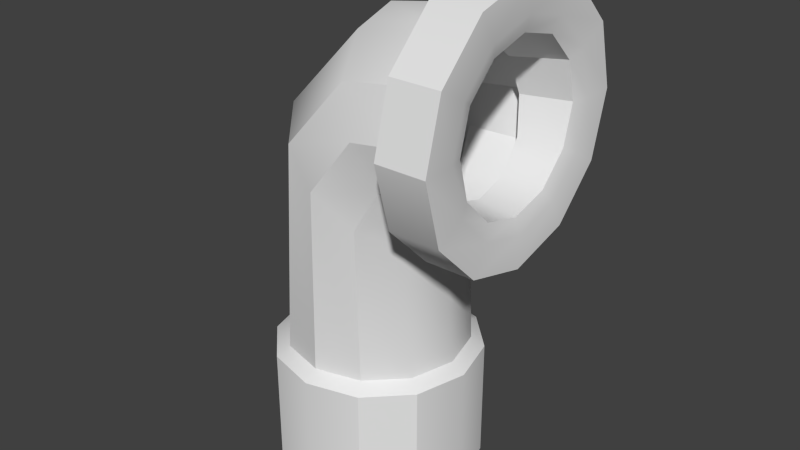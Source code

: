 # Source: rohr3_Textur.blend  (saved by Blender 2.70.0; exported with 4.5.12 LTS)
import bpy
from mathutils import Matrix  # noqa: F401  (used for matrix-valued properties, if any)

bpy.ops.wm.read_factory_settings(use_empty=True)
scene = bpy.context.scene
scene.name = 'Scene'

# ---- collections
col_collection_1 = bpy.data.collections.new('Collection 1'); scene.collection.children.link(col_collection_1)

# ---- world
world_world = bpy.data.worlds.new('World'); scene.world = world_world
world_world.color = (0.05088, 0.05088, 0.05088)
world_world.use_sun_shadow = False
world_world.sun_shadow_jitter_overblur = 0.0
world_world.cycles.sampling_method = 'MANUAL'
world_world.cycles.sample_map_resolution = 256
world_world.light_settings.ao_factor = 0.09091

# ---- meshes
me_cylinder = bpy.data.meshes.new('Cylinder')
me_cylinder.from_pydata([(0.02489, 0.1889, -0.1122), (0.0407, 0.1992, 0.2731), (0.1193, 0.1636, -0.1122), (0.1176, 0.1725, 0.2098), (0.1885, 0.09446, -0.1122), (0.1739, 0.09958, 0.1635), (0.2138, -1.153e-08, -0.1122), (0.1945, 7.752e-10, 0.1466), (0.1885, -0.09446, -0.1122), (0.1739, -0.09958, 0.1635), (0.1193, -0.1636, -0.1122), (0.1176, -0.1725, 0.2098), (0.02489, -0.1889, -0.1122), (0.0407, -0.1992, 0.2731), (-0.06958, -0.1636, -0.1122), (-0.03619, -0.1725, 0.3364), (-0.1387, -0.09446, -0.1122), (-0.09248, -0.09958, 0.3827), (-0.164, -9.11e-08, -0.1122), (-0.1131, -8.311e-08, 0.3997), (-0.1387, 0.09446, -0.1122), (-0.09248, 0.09958, 0.3827), (-0.06958, 0.1636, -0.1122), (-0.03619, 0.1725, 0.3364), (0.1368, 0.1992, 0.3939), (0.1753, 0.1725, 0.3021), (0.2036, 0.09958, 0.2348), (0.2139, 1.069e-08, 0.2102), (0.2036, -0.09958, 0.2348), (0.1753, -0.1725, 0.3021), (0.1368, -0.1992, 0.3939), (0.09819, -0.1725, 0.4857), (0.06995, -0.09958, 0.5529), (0.05962, -8.853e-08, 0.5775), (0.06995, 0.09958, 0.5529), (0.09819, 0.1725, 0.4857), (0.2489, 0.1992, 0.4106), (0.249, 0.1725, 0.311), (0.2491, 0.09958, 0.2381), (0.2491, 1.089e-08, 0.2114), (0.2491, -0.09958, 0.2381), (0.249, -0.1725, 0.311), (0.2489, -0.1992, 0.4106), (0.2489, -0.1725, 0.5101), (0.2488, -0.09958, 0.583), (0.2488, -8.832e-08, 0.6097), (0.2488, 0.09958, 0.583), (0.2489, 0.1725, 0.5101), (0.3519, 0.1992, 0.4106), (0.352, 0.1725, 0.311), (0.352, 0.09958, 0.2381), (0.3521, 6.486e-09, 0.2114), (0.352, -0.09958, 0.2381), (0.352, -0.1725, 0.311), (0.3519, -0.1992, 0.4106), (0.3518, -0.1725, 0.5102), (0.3518, -0.09958, 0.5831), (0.3518, -9.273e-08, 0.6098), (0.3518, 0.09958, 0.5831), (0.3518, 0.1725, 0.5102), (0.2489, 0.2664, 0.4105), (0.249, 0.2307, 0.2773), (0.2491, 0.1332, 0.1798), (0.2491, 1.917e-08, 0.1441), (0.2491, -0.1332, 0.1798), (0.249, -0.2307, 0.2773), (0.2489, -0.2664, 0.4105), (0.2489, -0.2307, 0.5438), (0.2488, -0.1332, 0.6413), (0.2488, -1.136e-07, 0.677), (0.2488, 0.1332, 0.6413), (0.2489, 0.2307, 0.5438), (0.3519, 0.2664, 0.4106), (0.352, 0.2307, 0.2774), (0.352, 0.1332, 0.1799), (0.3521, 1.327e-08, 0.1442), (0.352, -0.1332, 0.1799), (0.352, -0.2307, 0.2774), (0.3519, -0.2664, 0.4106), (0.3518, -0.2307, 0.5438), (0.3518, -0.1332, 0.6413), (0.3518, -1.194e-07, 0.677), (0.3518, 0.1332, 0.6413), (0.3518, 0.2307, 0.5438), (0.09721, 0.1694, 0.3931), (0.1306, 0.1467, 0.3152), (0.1551, 0.08471, 0.2582), (0.1641, -4.371e-10, 0.2374), (0.1551, -0.08471, 0.2582), (0.1306, -0.1467, 0.3152), (0.09721, -0.1694, 0.3931), (0.06378, -0.1467, 0.4709), (0.03931, -0.08471, 0.5279), (0.03035, -8.484e-08, 0.5487), (0.03931, 0.08471, 0.5279), (0.06378, 0.1467, 0.4709), (0.02433, 0.1694, -0.04626), (0.1056, 0.1467, -0.0703), (0.165, 0.08471, -0.08791), (0.1868, 1.478e-11, -0.09435), (0.02433, -0.1694, -0.04626), (-0.05689, -0.1467, -0.02222), (-0.1164, -0.08471, -0.004613), (-0.1381, -8.439e-08, 0.00183), (-0.05689, 0.1467, -0.02222), (0.165, -0.08471, -0.08791), (0.1056, -0.1467, -0.0703), (-0.1164, 0.08471, -0.004613), (0.2246, 0.1843, 0.4018), (0.2078, 0.1596, 0.4905), (0.1955, 0.09215, 0.5555), (0.1911, -8.879e-08, 0.5792), (0.1955, -0.09215, 0.5555), (0.2078, -0.1596, 0.4905), (0.2246, -0.1843, 0.4018), (0.2413, -0.1596, 0.3131), (0.2536, -0.09215, 0.2482), (0.2581, 3.024e-09, 0.2244), (0.2536, 0.09215, 0.2482), (0.2413, 0.1596, 0.3131), (0.3414, 0.1662, 0.4099), (0.3414, 0.1439, 0.3268), (0.3415, 0.08309, 0.266), (0.3415, 2.944e-09, 0.2437), (0.3415, -0.08309, 0.266), (0.3414, -0.1439, 0.3268), (0.3414, -0.1662, 0.4099), (0.3413, -0.1439, 0.493), (0.3413, -0.08309, 0.5538), (0.3412, -7.984e-08, 0.576), (0.3413, 0.08309, 0.5538), (0.3413, 0.1439, 0.493), (0.2351, 0.1538, 0.4026), (0.2211, 0.1332, 0.4766), (0.2109, 0.07689, 0.5308), (0.2071, -7.655e-08, 0.5506), (0.2109, -0.07689, 0.5308), (0.2211, -0.1332, 0.4766), (0.2351, -0.1538, 0.4026), (0.2491, -0.1332, 0.3285), (0.2593, -0.07689, 0.2743), (0.2631, 5.594e-11, 0.2545), (0.2593, 0.07689, 0.2743), (0.2491, 0.1332, 0.3285), (0.02489, 0.2168, -0.1317), (0.1333, 0.1878, -0.1317), (0.2127, 0.1084, -0.1317), (0.2417, -9.161e-09, -0.1317), (0.2127, -0.1084, -0.1317), (0.1333, -0.1878, -0.1317), (0.02489, -0.2168, -0.1317), (-0.08354, -0.1878, -0.1317), (-0.1629, -0.1084, -0.1317), (-0.192, -1.005e-07, -0.1317), (-0.1629, 0.1084, -0.1317), (-0.08354, 0.1878, -0.1317), (0.02489, 0.2168, -0.3906), (0.1333, 0.1878, -0.3906), (0.2127, 0.1084, -0.3906), (0.2417, -9.161e-09, -0.3906), (0.2127, -0.1084, -0.3906), (0.1333, -0.1878, -0.3906), (0.02489, -0.2168, -0.3906), (-0.08354, -0.1878, -0.3906), (-0.1629, -0.1084, -0.3906), (-0.192, -1.005e-07, -0.3906), (-0.1629, 0.1084, -0.3906), (-0.08354, 0.1878, -0.3906)], [], [(0, 1, 3, 2), (2, 3, 5, 4), (4, 5, 7, 6), (6, 7, 9, 8), (8, 9, 11, 10), (10, 11, 13, 12), (12, 13, 15, 14), (14, 15, 17, 16), (16, 17, 19, 18), (18, 19, 21, 20), (1, 23, 35, 24), (22, 23, 1, 0), (20, 21, 23, 22), (22, 0, 144, 155), (24, 35, 47, 36), (23, 21, 34, 35), (21, 19, 33, 34), (19, 17, 32, 33), (17, 15, 31, 32), (15, 13, 30, 31), (13, 11, 29, 30), (11, 9, 28, 29), (9, 7, 27, 28), (7, 5, 26, 27), (5, 3, 25, 26), (3, 1, 24, 25), (43, 42, 66, 67), (35, 34, 46, 47), (34, 33, 45, 46), (33, 32, 44, 45), (32, 31, 43, 44), (31, 30, 42, 43), (30, 29, 41, 42), (29, 28, 40, 41), (28, 27, 39, 40), (27, 26, 38, 39), (26, 25, 37, 38), (25, 24, 36, 37), (108, 109, 95, 84), (52, 53, 77, 76), (45, 44, 68, 69), (54, 55, 79, 78), (47, 46, 70, 71), (56, 57, 81, 80), (38, 37, 61, 62), (58, 59, 83, 82), (49, 50, 74, 73), (40, 39, 63, 64), (51, 52, 76, 75), (42, 41, 65, 66), (60, 71, 83, 72), (71, 70, 82, 83), (70, 69, 81, 82), (69, 68, 80, 81), (68, 67, 79, 80), (67, 66, 78, 79), (66, 65, 77, 78), (65, 64, 76, 77), (64, 63, 75, 76), (63, 62, 74, 75), (62, 61, 73, 74), (61, 60, 72, 73), (41, 40, 64, 65), (50, 51, 75, 74), (59, 48, 72, 83), (39, 38, 62, 63), (48, 49, 73, 72), (57, 58, 82, 81), (37, 36, 60, 61), (36, 47, 71, 60), (55, 56, 80, 79), (46, 45, 69, 70), (53, 54, 78, 77), (44, 43, 67, 68), (84, 95, 104, 96), (109, 110, 94, 95), (110, 111, 93, 94), (111, 112, 92, 93), (112, 113, 91, 92), (113, 114, 90, 91), (114, 115, 89, 90), (115, 116, 88, 89), (116, 117, 87, 88), (117, 118, 86, 87), (118, 119, 85, 86), (119, 108, 84, 85), (93, 92, 102, 103), (92, 91, 101, 102), (91, 90, 100, 101), (87, 86, 98, 99), (86, 85, 97, 98), (85, 84, 96, 97), (111, 110, 134, 135), (53, 52, 124, 125), (55, 54, 126, 127), (113, 112, 136, 137), (57, 56, 128, 129), (115, 114, 138, 139), (59, 58, 130, 131), (117, 116, 140, 141), (50, 49, 121, 122), (119, 118, 142, 143), (110, 109, 133, 134), (52, 51, 123, 124), (120, 131, 133, 132), (131, 130, 134, 133), (130, 129, 135, 134), (129, 128, 136, 135), (128, 127, 137, 136), (127, 126, 138, 137), (126, 125, 139, 138), (125, 124, 140, 139), (124, 123, 141, 140), (123, 122, 142, 141), (122, 121, 143, 142), (121, 120, 132, 143), (108, 119, 143, 132), (51, 50, 122, 123), (109, 108, 132, 133), (118, 117, 141, 142), (49, 48, 120, 121), (48, 59, 131, 120), (116, 115, 139, 140), (58, 57, 129, 130), (114, 113, 137, 138), (56, 55, 127, 128), (54, 53, 125, 126), (112, 111, 135, 136), (155, 144, 156, 167), (20, 22, 155, 154), (18, 20, 154, 153), (16, 18, 153, 152), (14, 16, 152, 151), (12, 14, 151, 150), (10, 12, 150, 149), (8, 10, 149, 148), (6, 8, 148, 147), (4, 6, 147, 146), (2, 4, 146, 145), (0, 2, 145, 144), (154, 155, 167, 166), (153, 154, 166, 165), (152, 153, 165, 164), (151, 152, 164, 163), (150, 151, 163, 162), (149, 150, 162, 161), (148, 149, 161, 160), (147, 148, 160, 159), (146, 147, 159, 158), (145, 146, 158, 157), (144, 145, 157, 156), (95, 94, 107, 104), (94, 93, 103, 107), (90, 89, 106, 100), (89, 88, 105, 106), (88, 87, 99, 105), (97, 96, 104, 107, 103, 102, 101, 100, 106, 105, 99, 98)])
me_cylinder.polygons.foreach_set('use_smooth', [True] * 157)
_uv = me_cylinder.uv_layers.new(name='UVMap')
_uv.uv.foreach_set('vector', [0.4731, 0.1391, 0.4731, 0.331, 0.4278, 0.331, 0.4278, 0.1391, 0.4278, 0.1391, 0.4278, 0.331, 0.3763, 0.331, 0.3763, 0.1391, 0.3763, 0.1391, 0.3763, 0.331, 0.3237, 0.331, 0.3237, 0.1391, 0.3237, 0.1391, 0.3237, 0.331, 0.261, 0.331, 0.261, 0.1391, 0.261, 0.1391, 0.261, 0.331, 0.2087, 0.331, 0.2087, 0.1391, 0.2087, 0.1391, 0.2087, 0.331, 0.1635, 0.331, 0.1635, 0.1391, 0.1635, 0.1391, 0.1635, 0.331, 0.1188, 0.331, 0.1188, 0.1391, 0.1188, 0.1391, 0.1188, 0.331, 0.07461, 0.331, 0.07461, 0.1391, 0.07461, 0.1391, 0.07461, 0.331, 0.03067, 0.331, 0.03067, 0.1391, 0.6053, 0.1391, 0.6053, 0.331, 0.5617, 0.331, 0.5617, 0.1391, 0.4731, 0.331, 0.518, 0.331, 0.518, 0.3966, 0.4731, 0.3966, 0.518, 0.1391, 0.518, 0.331, 0.4731, 0.331, 0.4731, 0.1391, 0.5617, 0.1391, 0.5617, 0.331, 0.518, 0.331, 0.518, 0.1391, 0.518, 0.1391, 0.4731, 0.1391, 0.4731, 0.1237, 0.518, 0.1237, 0.4731, 0.3966, 0.518, 0.3966, 0.518, 0.4409, 0.4731, 0.4409, 0.518, 0.331, 0.5617, 0.331, 0.5617, 0.3966, 0.518, 0.3966, 0.5617, 0.331, 0.6053, 0.331, 0.6053, 0.3966, 0.5617, 0.3966, 0.03067, 0.331, 0.07461, 0.331, 0.07461, 0.3966, 0.03067, 0.3966, 0.07461, 0.331, 0.1188, 0.331, 0.1188, 0.3966, 0.07461, 0.3966, 0.1188, 0.331, 0.1635, 0.331, 0.1635, 0.3966, 0.1188, 0.3966, 0.1635, 0.331, 0.2087, 0.331, 0.2087, 0.3966, 0.1635, 0.3966, 0.2087, 0.331, 0.261, 0.331, 0.261, 0.3966, 0.2087, 0.3966, 0.261, 0.331, 0.3237, 0.331, 0.3237, 0.3966, 0.261, 0.3966, 0.3237, 0.331, 0.3763, 0.331, 0.3763, 0.3966, 0.3237, 0.3966, 0.3763, 0.331, 0.4278, 0.331, 0.4278, 0.3966, 0.3763, 0.3966, 0.4278, 0.331, 0.4731, 0.331, 0.4731, 0.3966, 0.4278, 0.3966, 0.1188, 0.4409, 0.1635, 0.4409, 0.1635, 0.4759, 0.1188, 0.4759, 0.518, 0.3966, 0.5617, 0.3966, 0.5617, 0.4409, 0.518, 0.4409, 0.5617, 0.3966, 0.6053, 0.3966, 0.6053, 0.4409, 0.5617, 0.4409, 0.03067, 0.3966, 0.07461, 0.3966, 0.07461, 0.4409, 0.03067, 0.4409, 0.07461, 0.3966, 0.1188, 0.3966, 0.1188, 0.4409, 0.07461, 0.4409, 0.1188, 0.3966, 0.1635, 0.3966, 0.1635, 0.4409, 0.1188, 0.4409, 0.1635, 0.3966, 0.2087, 0.3966, 0.2087, 0.4409, 0.1635, 0.4409, 0.2087, 0.3966, 0.261, 0.3966, 0.261, 0.4409, 0.2087, 0.4409, 0.261, 0.3966, 0.3237, 0.3966, 0.3237, 0.4409, 0.261, 0.4409, 0.3237, 0.3966, 0.3763, 0.3966, 0.3763, 0.4409, 0.3237, 0.4409, 0.3763, 0.3966, 0.4278, 0.3966, 0.4278, 0.4409, 0.3763, 0.4409, 0.4278, 0.3966, 0.4731, 0.3966, 0.4731, 0.4409, 0.4278, 0.4409, 0.4731, 0.6397, 0.518, 0.6397, 0.518, 0.7149, 0.4731, 0.7149, 0.261, 0.5505, 0.2087, 0.5505, 0.2087, 0.5211, 0.261, 0.5211, 0.03067, 0.4409, 0.07461, 0.4409, 0.07461, 0.4759, 0.03067, 0.4759, 0.1635, 0.5505, 0.1188, 0.5505, 0.1188, 0.5211, 0.1635, 0.5211, 0.518, 0.4409, 0.5617, 0.4409, 0.5617, 0.4759, 0.518, 0.4759, 0.07461, 0.5505, 0.03067, 0.5505, 0.03067, 0.5211, 0.07461, 0.5211, 0.3763, 0.4409, 0.4278, 0.4409, 0.4278, 0.4759, 0.3763, 0.4759, 0.5617, 0.5505, 0.518, 0.5505, 0.518, 0.5211, 0.5617, 0.5211, 0.4278, 0.5505, 0.3763, 0.5505, 0.3763, 0.5211, 0.4278, 0.5211, 0.261, 0.4409, 0.3237, 0.4409, 0.3237, 0.4759, 0.261, 0.4759, 0.3237, 0.5505, 0.261, 0.5505, 0.261, 0.5211, 0.3237, 0.5211, 0.1635, 0.4409, 0.2087, 0.4409, 0.2087, 0.4759, 0.1635, 0.4759, 0.4731, 0.4759, 0.518, 0.4759, 0.518, 0.5211, 0.4731, 0.5211, 0.518, 0.4759, 0.5617, 0.4759, 0.5617, 0.5211, 0.518, 0.5211, 0.5617, 0.4759, 0.6053, 0.4759, 0.6053, 0.5211, 0.5617, 0.5211, 0.03067, 0.4759, 0.07461, 0.4759, 0.07461, 0.5211, 0.03067, 0.5211, 0.07461, 0.4759, 0.1188, 0.4759, 0.1188, 0.5211, 0.07461, 0.5211, 0.1188, 0.4759, 0.1635, 0.4759, 0.1635, 0.5211, 0.1188, 0.5211, 0.1635, 0.4759, 0.2087, 0.4759, 0.2087, 0.5211, 0.1635, 0.5211, 0.2087, 0.4759, 0.261, 0.4759, 0.261, 0.5211, 0.2087, 0.5211, 0.261, 0.4759, 0.3237, 0.4759, 0.3237, 0.5211, 0.261, 0.5211, 0.3237, 0.4759, 0.3763, 0.4759, 0.3763, 0.5211, 0.3237, 0.5211, 0.3763, 0.4759, 0.4278, 0.4759, 0.4278, 0.5211, 0.3763, 0.5211, 0.4278, 0.4759, 0.4731, 0.4759, 0.4731, 0.5211, 0.4278, 0.5211, 0.2087, 0.4409, 0.261, 0.4409, 0.261, 0.4759, 0.2087, 0.4759, 0.3763, 0.5505, 0.3237, 0.5505, 0.3237, 0.5211, 0.3763, 0.5211, 0.518, 0.5505, 0.4731, 0.5505, 0.4731, 0.5211, 0.518, 0.5211, 0.3237, 0.4409, 0.3763, 0.4409, 0.3763, 0.4759, 0.3237, 0.4759, 0.4731, 0.5505, 0.4278, 0.5505, 0.4278, 0.5211, 0.4731, 0.5211, 0.6053, 0.5505, 0.5617, 0.5505, 0.5617, 0.5211, 0.6053, 0.5211, 0.4278, 0.4409, 0.4731, 0.4409, 0.4731, 0.4759, 0.4278, 0.4759, 0.4731, 0.4409, 0.518, 0.4409, 0.518, 0.4759, 0.4731, 0.4759, 0.1188, 0.5505, 0.07461, 0.5505, 0.07461, 0.5211, 0.1188, 0.5211, 0.5617, 0.4409, 0.6053, 0.4409, 0.6053, 0.4759, 0.5617, 0.4759, 0.2087, 0.5505, 0.1635, 0.5505, 0.1635, 0.5211, 0.2087, 0.5211, 0.07461, 0.4409, 0.1188, 0.4409, 0.1188, 0.4759, 0.07461, 0.4759, 0.4731, 0.7149, 0.518, 0.7149, 0.518, 0.9814, 0.4731, 0.9814, 0.518, 0.6397, 0.5617, 0.6397, 0.5617, 0.7149, 0.518, 0.7149, 0.5617, 0.6397, 0.6053, 0.6397, 0.6053, 0.7149, 0.5617, 0.7149, 0.03067, 0.6397, 0.07461, 0.6397, 0.07461, 0.7149, 0.03067, 0.7149, 0.07461, 0.6397, 0.1188, 0.6397, 0.1188, 0.7149, 0.07461, 0.7149, 0.1188, 0.6397, 0.1635, 0.6397, 0.1635, 0.7149, 0.1188, 0.7149, 0.1635, 0.6397, 0.2087, 0.6397, 0.2087, 0.7149, 0.1635, 0.7149, 0.2087, 0.6397, 0.261, 0.6397, 0.261, 0.7149, 0.2087, 0.7149, 0.261, 0.6397, 0.3237, 0.6397, 0.3237, 0.7149, 0.261, 0.7149, 0.3237, 0.6397, 0.3763, 0.6397, 0.3763, 0.7149, 0.3237, 0.7149, 0.3763, 0.6397, 0.4278, 0.6397, 0.4278, 0.7149, 0.3763, 0.7149, 0.4278, 0.6397, 0.4731, 0.6397, 0.4731, 0.7149, 0.4278, 0.7149, 0.03067, 0.7149, 0.07461, 0.7149, 0.07461, 0.9814, 0.03067, 0.9814, 0.07461, 0.7149, 0.1188, 0.7149, 0.1188, 0.9814, 0.07461, 0.9814, 0.1188, 0.7149, 0.1635, 0.7149, 0.1635, 0.9814, 0.1188, 0.9814, 0.3237, 0.7149, 0.3763, 0.7149, 0.3763, 0.9814, 0.3237, 0.9814, 0.3763, 0.7149, 0.4278, 0.7149, 0.4278, 0.9814, 0.3763, 0.9814, 0.4278, 0.7149, 0.4731, 0.7149, 0.4731, 0.9814, 0.4278, 0.9814, 0.6053, 0.6397, 0.5617, 0.6397, 0.5617, 0.6231, 0.6053, 0.6231, 0.2087, 0.5505, 0.261, 0.5505, 0.261, 0.5648, 0.2087, 0.5648, 0.1188, 0.5505, 0.1635, 0.5505, 0.1635, 0.5648, 0.1188, 0.5648, 0.1188, 0.6397, 0.07461, 0.6397, 0.07461, 0.6231, 0.1188, 0.6231, 0.03067, 0.5505, 0.07461, 0.5505, 0.07461, 0.5648, 0.03067, 0.5648, 0.2087, 0.6397, 0.1635, 0.6397, 0.1635, 0.6231, 0.2087, 0.6231, 0.518, 0.5505, 0.5617, 0.5505, 0.5617, 0.5648, 0.518, 0.5648, 0.3237, 0.6397, 0.261, 0.6397, 0.261, 0.6231, 0.3237, 0.6231, 0.3763, 0.5505, 0.4278, 0.5505, 0.4278, 0.5648, 0.3763, 0.5648, 0.4278, 0.6397, 0.3763, 0.6397, 0.3763, 0.6231, 0.4278, 0.6231, 0.5617, 0.6397, 0.518, 0.6397, 0.518, 0.6231, 0.5617, 0.6231, 0.261, 0.5505, 0.3237, 0.5505, 0.3237, 0.5648, 0.261, 0.5648, 0.4731, 0.5648, 0.518, 0.5648, 0.518, 0.6231, 0.4731, 0.6231, 0.518, 0.5648, 0.5617, 0.5648, 0.5617, 0.6231, 0.518, 0.6231, 0.5617, 0.5648, 0.6053, 0.5648, 0.6053, 0.6231, 0.5617, 0.6231, 0.03067, 0.5648, 0.07461, 0.5648, 0.07461, 0.6231, 0.03067, 0.6231, 0.07461, 0.5648, 0.1188, 0.5648, 0.1188, 0.6231, 0.07461, 0.6231, 0.1188, 0.5648, 0.1635, 0.5648, 0.1635, 0.6231, 0.1188, 0.6231, 0.1635, 0.5648, 0.2087, 0.5648, 0.2087, 0.6231, 0.1635, 0.6231, 0.2087, 0.5648, 0.261, 0.5648, 0.261, 0.6231, 0.2087, 0.6231, 0.261, 0.5648, 0.3237, 0.5648, 0.3237, 0.6231, 0.261, 0.6231, 0.3237, 0.5648, 0.3763, 0.5648, 0.3763, 0.6231, 0.3237, 0.6231, 0.3763, 0.5648, 0.4278, 0.5648, 0.4278, 0.6231, 0.3763, 0.6231, 0.4278, 0.5648, 0.4731, 0.5648, 0.4731, 0.6231, 0.4278, 0.6231, 0.4731, 0.6397, 0.4278, 0.6397, 0.4278, 0.6231, 0.4731, 0.6231, 0.3237, 0.5505, 0.3763, 0.5505, 0.3763, 0.5648, 0.3237, 0.5648, 0.518, 0.6397, 0.4731, 0.6397, 0.4731, 0.6231, 0.518, 0.6231, 0.3763, 0.6397, 0.3237, 0.6397, 0.3237, 0.6231, 0.3763, 0.6231, 0.4278, 0.5505, 0.4731, 0.5505, 0.4731, 0.5648, 0.4278, 0.5648, 0.4731, 0.5505, 0.518, 0.5505, 0.518, 0.5648, 0.4731, 0.5648, 0.261, 0.6397, 0.2087, 0.6397, 0.2087, 0.6231, 0.261, 0.6231, 0.5617, 0.5505, 0.6053, 0.5505, 0.6053, 0.5648, 0.5617, 0.5648, 0.1635, 0.6397, 0.1188, 0.6397, 0.1188, 0.6231, 0.1635, 0.6231, 0.07461, 0.5505, 0.1188, 0.5505, 0.1188, 0.5648, 0.07461, 0.5648, 0.1635, 0.5505, 0.2087, 0.5505, 0.2087, 0.5648, 0.1635, 0.5648, 0.07461, 0.6397, 0.03067, 0.6397, 0.03067, 0.6231, 0.07461, 0.6231, 0.518, 0.1237, 0.4731, 0.1237, 0.4731, 0.01964, 0.518, 0.01964, 0.5617, 0.1391, 0.518, 0.1391, 0.518, 0.1237, 0.5617, 0.1237, 0.6053, 0.1391, 0.5617, 0.1391, 0.5617, 0.1237, 0.6053, 0.1237, 0.07461, 0.1391, 0.03067, 0.1391, 0.03067, 0.1237, 0.07461, 0.1237, 0.1188, 0.1391, 0.07461, 0.1391, 0.07461, 0.1237, 0.1188, 0.1237, 0.1635, 0.1391, 0.1188, 0.1391, 0.1188, 0.1237, 0.1635, 0.1237, 0.2087, 0.1391, 0.1635, 0.1391, 0.1635, 0.1237, 0.2087, 0.1237, 0.261, 0.1391, 0.2087, 0.1391, 0.2087, 0.1237, 0.261, 0.1237, 0.3237, 0.1391, 0.261, 0.1391, 0.261, 0.1237, 0.3237, 0.1237, 0.3763, 0.1391, 0.3237, 0.1391, 0.3237, 0.1237, 0.3763, 0.1237, 0.4278, 0.1391, 0.3763, 0.1391, 0.3763, 0.1237, 0.4278, 0.1237, 0.4731, 0.1391, 0.4278, 0.1391, 0.4278, 0.1237, 0.4731, 0.1237, 0.5617, 0.1237, 0.518, 0.1237, 0.518, 0.01964, 0.5617, 0.01964, 0.6053, 0.1237, 0.5617, 0.1237, 0.5617, 0.01964, 0.6053, 0.01964, 0.07461, 0.1237, 0.03067, 0.1237, 0.03067, 0.01964, 0.07461, 0.01964, 0.1188, 0.1237, 0.07461, 0.1237, 0.07461, 0.01964, 0.1188, 0.01964, 0.1635, 0.1237, 0.1188, 0.1237, 0.1188, 0.01964, 0.1635, 0.01964, 0.2087, 0.1237, 0.1635, 0.1237, 0.1635, 0.01964, 0.2087, 0.01964, 0.261, 0.1237, 0.2087, 0.1237, 0.2087, 0.01964, 0.261, 0.01964, 0.3237, 0.1237, 0.261, 0.1237, 0.261, 0.01964, 0.3237, 0.01964, 0.3763, 0.1237, 0.3237, 0.1237, 0.3237, 0.01964, 0.3763, 0.01964, 0.4278, 0.1237, 0.3763, 0.1237, 0.3763, 0.01964, 0.4278, 0.01964, 0.4731, 0.1237, 0.4278, 0.1237, 0.4278, 0.01964, 0.4731, 0.01964, 0.518, 0.7149, 0.5617, 0.7149, 0.5617, 0.9814, 0.518, 0.9814, 0.5617, 0.7149, 0.6053, 0.7149, 0.6053, 0.9814, 0.5617, 0.9814, 0.1635, 0.7149, 0.2087, 0.7149, 0.2087, 0.9814, 0.1635, 0.9814, 0.2087, 0.7149, 0.261, 0.7149, 0.261, 0.9814, 0.2087, 0.9814, 0.261, 0.7149, 0.3237, 0.7149, 0.3237, 0.9814, 0.261, 0.9814, 0.7994, 0.05994, 0.7994, 0.1037, 0.7775, 0.1417, 0.7396, 0.1636, 0.6958, 0.1636, 0.6578, 0.1417, 0.6359, 0.1037, 0.6359, 0.05994, 0.6578, 0.022, 0.6958, 9.607e-05, 0.7396, 9.607e-05, 0.7775, 0.022])
me_cylinder.use_remesh_preserve_volume = False
me_cylinder.use_remesh_preserve_attributes = False
me_cylinder.use_mirror_vertex_groups = False
me_cylinder.update()

# ---- objects
ob_cylinder = bpy.data.objects.new('Cylinder', me_cylinder)

# ---- transforms, parenting, visibility, modifiers, constraints
ob_cylinder.location = (0.0, 0.0, 0.0)
ob_cylinder.lineart.crease_threshold = 0.0
_m = ob_cylinder.modifiers.new('EdgeSplit', 'EDGE_SPLIT')

# ---- collection membership
col_collection_1.objects.link(ob_cylinder)

# ---- scene / render settings (as saved in the file)
scene.frame_start = 1; scene.frame_end = 250; scene.frame_set(1)
scene.render.engine = 'BLENDER_EEVEE_NEXT'
scene.render.resolution_percentage = 84
scene.render.dither_intensity = 0.0
scene.cycles.use_denoising = False
scene.cycles.samples = 10
scene.cycles.sampling_pattern = 'TABULATED_SOBOL'
scene.cycles.light_sampling_threshold = 0.0
scene.cycles.use_adaptive_sampling = False
scene.cycles.use_light_tree = False
scene.cycles.blur_glossy = 0.0
scene.cycles.volume_bounces = 1
scene.cycles.pixel_filter_type = 'GAUSSIAN'
scene.cycles.sample_clamp_indirect = 0.0
scene.view_settings.view_transform = 'Standard'
bpy.context.view_layer.update()

# ---- added for rendering (the .blend has no active camera and no usable light): camera, sun
cam_auto = bpy.data.cameras.new('AutoCamera')
cam_auto.lens = 50.0
cam_auto.sensor_width = 36.0
cam_auto.clip_end = 1000.0
ob_auto_camera = bpy.data.objects.new('AutoCamera', cam_auto)
scene.collection.objects.link(ob_auto_camera)
ob_auto_camera.location = (1.29332, -1.45593, 1.11383)
ob_auto_camera.rotation_euler = (1.09748, -7.21219e-08, 0.694738)
scene.camera = ob_auto_camera
light_auto_sun = bpy.data.lights.new('AutoSun', 'SUN')
light_auto_sun.energy = 3.0
light_auto_sun.angle = 0.0523599
ob_auto_sun = bpy.data.objects.new('AutoSun', light_auto_sun)
scene.collection.objects.link(ob_auto_sun)
ob_auto_sun.rotation_euler = (0.872665, 0.174533, 0.523599)
bpy.context.view_layer.update()
